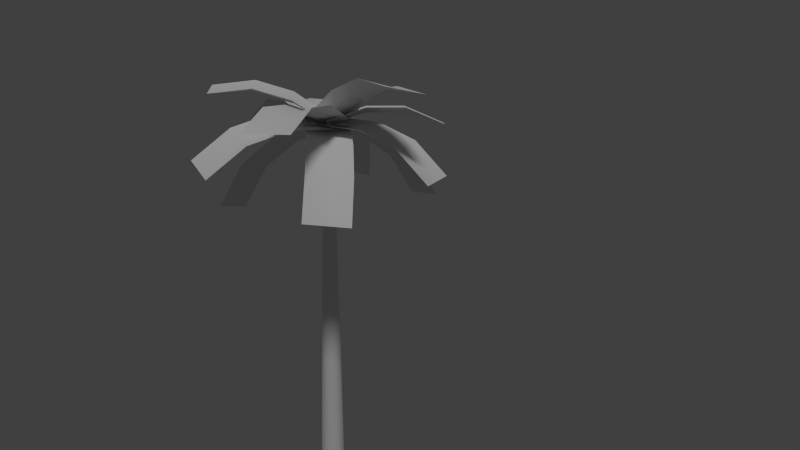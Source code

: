 # Source: banana_palm_tree_low_poly_leaves_joined.blend  (saved by Blender 2.72.0; exported with 4.5.12 LTS)
import bpy
from mathutils import Matrix  # noqa: F401  (used for matrix-valued properties, if any)

bpy.ops.wm.read_factory_settings(use_empty=True)
scene = bpy.context.scene
scene.name = 'Scene'

# ---- collections
col_collection_1 = bpy.data.collections.new('Collection 1'); scene.collection.children.link(col_collection_1)

# ---- materials (node trees are filled in below, after node groups)
mat_material_palm_tree = bpy.data.materials.new('Material Palm Tree')
mat_material_palm_tree.alpha_threshold = 0.0
mat_material_palm_tree.use_transparent_shadow = False
mat_material_palm_tree.roughness = 0.5
mat_material_palm_tree.specular_intensity = 0.0
mat_material_tropical_leaf_2 = bpy.data.materials.new('Material Tropical Leaf 2')
mat_material_tropical_leaf_2.alpha_threshold = 0.0
mat_material_tropical_leaf_2.use_transparent_shadow = False
mat_material_tropical_leaf_2.roughness = 0.5

# ---- material node trees

# ---- world
world_world = bpy.data.worlds.new('World'); scene.world = world_world
world_world.color = (0.05088, 0.05088, 0.05088)
world_world.use_sun_shadow = False
world_world.sun_shadow_jitter_overblur = 0.0
world_world.cycles.sampling_method = 'MANUAL'
world_world.cycles.sample_map_resolution = 256
world_world.light_settings.ao_factor = 0.35

# ---- cameras
cam_camera = bpy.data.cameras.new('Camera')
cam_camera.clip_end = 100.0
cam_camera.lens = 35.0
cam_camera.sensor_width = 32.0
cam_camera.sensor_height = 18.0
cam_camera.ortho_scale = 7.314
cam_camera.dof.focus_distance = 0.0
cam_camera.dof.aperture_fstop = 128.0

# ---- lights
light_lamp = bpy.data.lights.new('Lamp', 'SUN')
light_lamp.transmission_factor = 0.0
light_lamp.cutoff_distance = 30.0
light_lamp.angle = 0.1993
light_lamp.energy = 1.0
light_lamp.shadow_buffer_clip_start = 1.001
light_lamp.shadow_soft_size = 0.1
light_lamp.shadow_cascade_max_distance = 1000.0
light_lamp.cycles.use_multiple_importance_sampling = False

# ---- meshes
me_mesh = bpy.data.meshes.new('Mesh')
me_mesh.from_pydata([(9.945, -0.3853, -0.2918), (8.204, 0.3914, -2.401), (9.84, 0.4663, 0.1087), (8.099, 1.243, -2.0), (9.643, -0.01158, -1.166), (9.09, 0.2583, -1.885), (8.984, 1.11, -1.485), (9.538, 0.84, -0.7653), (9.812, 0.007459, -0.04228), (8.152, 0.8172, -2.2), (9.477, 0.3672, -0.8955), (8.923, 0.6371, -1.615), (9.936, 0.4002, -0.254), (8.297, 1.972, 1.456), (9.874, -0.3244, 0.3524), (8.235, 1.247, 2.063), (9.679, 1.031, 0.4739), (9.16, 1.566, 1.059), (9.098, 0.8409, 1.666), (9.617, 0.3068, 1.08), (9.822, 0.006966, 0.00369), (8.266, 1.609, 1.759), (9.529, 0.6251, 0.7125), (9.011, 1.159, 1.298), (9.81, -0.02243, 0.4651), (7.974, -2.192, 0.4299), (9.972, -0.1446, -0.4598), (8.136, -2.314, -0.495), (9.463, -0.9554, 0.5276), (8.876, -1.699, 0.523), (9.039, -1.821, -0.4019), (9.625, -1.078, -0.3973), (9.814, -0.02313, -0.01869), (8.055, -2.253, -0.03254), (9.435, -0.9306, 0.03478), (8.849, -1.674, 0.03016), (9.919, -0.05229, -0.4937), (8.781, 2.392, -0.7993), (10.02, 0.1066, 0.3898), (8.886, 2.55, 0.08421), (9.842, 0.8829, -0.6529), (9.492, 1.709, -0.7602), (9.596, 1.868, 0.1232), (9.946, 1.042, 0.2306), (9.884, -0.007556, -0.03546), (8.834, 2.471, -0.3575), (9.77, 0.913, -0.1877), (9.42, 1.739, -0.295), (9.892, 0.5623, 0.0989), (8.44, -0.1564, 3.133), (10.09, -0.5533, -0.06931), (8.64, -1.272, 2.965), (9.787, 0.3645, 1.285), (9.339, 0.1289, 2.313), (9.539, -0.9866, 2.145), (9.987, -0.7511, 1.117), (9.884, -0.007557, -0.03546), (8.54, -0.7142, 3.049), (9.732, -0.2104, 1.129), (9.284, -0.446, 2.157), (10.13, -0.3352, 0.2251), (9.217, -2.376, -1.532), (9.821, 0.324, -0.3822), (8.911, -1.717, -2.14), (10.14, -1.009, -0.5105), (9.862, -1.688, -1.111), (9.557, -1.029, -1.718), (9.83, -0.3495, -1.118), (9.884, -0.007557, -0.03546), (9.064, -2.046, -1.836), (9.855, -0.6818, -0.7528), (9.582, -1.361, -1.353), (10.08, -0.3029, -0.3668), (10.73, 1.909, -1.993), (9.923, 0.2755, 0.3569), (10.57, 2.488, -1.269), (10.62, 0.3975, -0.8077), (10.87, 1.131, -1.34), (10.71, 1.71, -0.6163), (10.47, 0.9759, -0.08407), (9.909, -0.003045, -0.03408), (10.65, 2.199, -1.631), (10.41, 0.7019, -0.4873), (10.66, 1.436, -1.02), (10.01, 0.3267, -0.1607), (10.53, 0.9228, 1.84), (9.956, -0.3552, 0.05562), (10.48, 0.241, 2.056), (10.43, 0.4864, 0.442), (10.63, 0.6814, 1.103), (10.58, -0.0004131, 1.319), (10.38, -0.1954, 0.6584), (9.909, -0.003045, -0.03408), (10.51, 0.5819, 1.948), (10.3, 0.1615, 0.5765), (10.5, 0.3564, 1.237), (10.07, -0.1189, 0.3413), (10.71, -2.325, -0.6344), (9.911, 0.1723, -0.4209), (10.55, -2.034, -1.397), (10.57, -0.7511, -0.003925), (10.81, -1.477, -0.3311), (10.65, -1.185, -1.093), (10.41, -0.4599, -0.7661), (9.909, -0.003045, -0.03408), (10.63, -2.18, -1.016), (10.37, -0.6478, -0.3768), (10.61, -1.373, -0.704), (9.995, 0.1273, -0.4203), (9.909, 2.445, 0.3614), (9.995, -0.1333, 0.3522), (9.909, 2.184, 1.134), (10.26, 0.8998, -0.1597), (10.26, 1.672, 0.1008), (10.26, 1.412, 0.8734), (10.26, 0.6392, 0.6128), (9.909, -0.003045, -0.03408), (9.909, 2.314, 0.7477), (10.14, 0.7695, 0.2265), (10.14, 1.542, 0.4871), (10.02, 0.3552, 0.343), (9.909, -1.908, 2.492), (10.02, -0.3613, -0.4112), (9.909, -2.624, 1.738), (10.36, -0.3991, 1.059), (10.36, -1.153, 1.776), (10.36, -1.87, 1.022), (10.36, -1.116, 0.3052), (9.909, -0.003045, -0.03408), (9.909, -2.266, 2.115), (10.21, -0.7573, 0.6823), (10.21, -1.512, 1.399), (10.01, -0.503, -0.03408), (9.909, -0.503, -3.034), (10.01, 0.497, -0.03408), (9.909, 0.497, -3.034), (10.34, -0.503, -1.034), (10.34, -0.503, -2.034), (10.34, 0.497, -2.034), (10.34, 0.497, -1.034), (9.909, -0.003045, -0.03408), (9.909, -0.003045, -3.034), (10.19, -0.003045, -1.034), (10.19, -0.003045, -2.034), (10.0, 0.0, -7.451e-09), (2.98e-08, 0.25, -7.451e-09), (2.98e-08, 0.1768, 0.1768), (0.0, 0.0, 0.25), (0.0, -0.1768, 0.1768), (-2.98e-08, -0.25, -7.451e-09), (-2.98e-08, -0.1768, -0.1768), (0.0, 0.0, -0.25), (0.0, 0.1768, -0.1768), (0.5917, 0.2802, -2.235e-08), (0.5917, 0.1981, 0.1981), (0.5917, -4.09e-10, 0.2802), (0.5917, -0.1981, 0.1981), (0.5917, -0.2802, 7.451e-09), (0.5917, -0.1981, -0.1981), (0.5917, -3.382e-08, -0.2802), (0.5917, 0.1981, -0.1981), (1.72, 0.2762, -2.235e-08), (1.72, 0.1953, 0.1953), (1.72, -8.682e-09, 0.2762), (1.72, -0.1953, 0.1953), (1.72, -0.2762, 7.451e-09), (1.72, -0.1953, -0.1953), (1.72, -4.161e-08, -0.2762), (1.72, 0.1953, -0.1953), (3.211, 0.2537, -2.235e-08), (3.211, 0.1794, 0.1794), (3.211, -1.107e-08, 0.2537), (3.211, -0.1794, 0.1794), (3.211, -0.2537, 7.451e-09), (3.211, -0.1794, -0.1794), (3.211, -4.131e-08, -0.2537), (3.211, 0.1794, -0.1794), (4.89, 0.2215, -2.235e-08), (4.89, 0.1566, 0.1566), (4.89, -9.149e-09, 0.2215), (4.89, -0.1566, 0.1566), (4.89, -0.2215, 7.451e-09), (4.89, -0.1566, -0.1566), (4.89, -3.555e-08, -0.2215), (4.89, 0.1566, -0.1566), (6.583, 0.1842, -1.49e-08), (6.583, 0.1303, 0.1303), (6.583, -4.735e-09, 0.1842), (6.583, -0.1303, 0.1303), (6.583, -0.1842, 0.0), (6.583, -0.1303, -0.1303), (6.583, -2.67e-08, -0.1842), (6.583, 0.1303, -0.1303), (8.115, 0.1472, -1.49e-08), (8.115, 0.1041, 0.1041), (8.115, 3.907e-10, 0.1472), (8.115, -0.1041, 0.1041), (8.115, -0.1472, 0.0), (8.115, -0.1041, -0.1041), (8.115, -1.715e-08, -0.1472), (8.115, 0.1041, -0.1041), (9.88, 0.07637, 2.651e-07), (9.88, 0.05399, 0.05399), (9.88, 2.307e-09, 0.07637), (9.88, -0.05399, 0.05399), (9.88, -0.07637, 2.749e-07), (9.88, -0.05399, -0.05399), (9.88, -6.797e-09, -0.07636), (9.88, 0.05399, -0.05399)], [], [(11, 9, 3, 6), (8, 10, 7, 2), (10, 11, 6, 7), (5, 1, 9, 11), (0, 4, 10, 8), (4, 5, 11, 10), (23, 21, 15, 18), (20, 22, 19, 14), (22, 23, 18, 19), (17, 13, 21, 23), (12, 16, 22, 20), (16, 17, 23, 22), (35, 33, 27, 30), (32, 34, 31, 26), (34, 35, 30, 31), (29, 25, 33, 35), (24, 28, 34, 32), (28, 29, 35, 34), (47, 45, 39, 42), (44, 46, 43, 38), (46, 47, 42, 43), (41, 37, 45, 47), (36, 40, 46, 44), (40, 41, 47, 46), (59, 57, 51, 54), (56, 58, 55, 50), (58, 59, 54, 55), (53, 49, 57, 59), (48, 52, 58, 56), (52, 53, 59, 58), (71, 69, 63, 66), (68, 70, 67, 62), (70, 71, 66, 67), (65, 61, 69, 71), (60, 64, 70, 68), (64, 65, 71, 70), (83, 81, 75, 78), (80, 82, 79, 74), (82, 83, 78, 79), (77, 73, 81, 83), (72, 76, 82, 80), (76, 77, 83, 82), (95, 93, 87, 90), (92, 94, 91, 86), (94, 95, 90, 91), (89, 85, 93, 95), (84, 88, 94, 92), (88, 89, 95, 94), (107, 105, 99, 102), (104, 106, 103, 98), (106, 107, 102, 103), (101, 97, 105, 107), (96, 100, 106, 104), (100, 101, 107, 106), (119, 117, 111, 114), (116, 118, 115, 110), (118, 119, 114, 115), (113, 109, 117, 119), (108, 112, 118, 116), (112, 113, 119, 118), (131, 129, 123, 126), (128, 130, 127, 122), (130, 131, 126, 127), (125, 121, 129, 131), (120, 124, 130, 128), (124, 125, 131, 130), (143, 141, 135, 138), (140, 142, 139, 134), (142, 143, 138, 139), (137, 133, 141, 143), (132, 136, 142, 140), (136, 137, 143, 142), (150, 152, 151), (149, 152, 150), (149, 145, 152), (148, 145, 149), (148, 146, 145), (147, 146, 148), (153, 161, 168, 160), (154, 162, 161, 153), (155, 163, 162, 154), (156, 164, 163, 155), (157, 165, 164, 156), (158, 166, 165, 157), (159, 167, 166, 158), (160, 168, 167, 159), (161, 169, 176, 168), (162, 170, 169, 161), (163, 171, 170, 162), (164, 172, 171, 163), (165, 173, 172, 164), (166, 174, 173, 165), (167, 175, 174, 166), (168, 176, 175, 167), (169, 177, 184, 176), (170, 178, 177, 169), (171, 179, 178, 170), (172, 180, 179, 171), (173, 181, 180, 172), (174, 182, 181, 173), (175, 183, 182, 174), (176, 184, 183, 175), (177, 185, 192, 184), (178, 186, 185, 177), (179, 187, 186, 178), (180, 188, 187, 179), (181, 189, 188, 180), (182, 190, 189, 181), (183, 191, 190, 182), (184, 192, 191, 183), (185, 193, 200, 192), (186, 194, 193, 185), (187, 195, 194, 186), (188, 196, 195, 187), (189, 197, 196, 188), (190, 198, 197, 189), (191, 199, 198, 190), (192, 200, 199, 191), (193, 201, 208, 200), (194, 202, 201, 193), (195, 203, 202, 194), (196, 204, 203, 195), (197, 205, 204, 196), (198, 206, 205, 197), (199, 207, 206, 198), (200, 208, 207, 199), (145, 153, 160, 152), (146, 154, 153, 145), (147, 155, 154, 146), (148, 156, 155, 147), (149, 157, 156, 148), (150, 158, 157, 149), (151, 159, 158, 150), (152, 160, 159, 151), (201, 144, 208), (202, 144, 201), (203, 144, 202), (204, 144, 203), (205, 144, 204), (206, 144, 205), (207, 144, 206), (208, 144, 207)])
me_mesh.polygons.foreach_set('use_smooth', [1, 1, 1, 1, 1, 1, 1, 1, 1, 1, 1, 1, 1, 1, 1, 1, 1, 1, 1, 1, 1, 1, 1, 1, 1, 1, 1, 1, 1, 1, 1, 1, 1, 1, 1, 1, 1, 1, 1, 1, 1, 1, 1, 1, 1, 1, 1, 1, 1, 1, 1, 1, 1, 1, 1, 1, 1, 1, 1, 1, 1, 1, 1, 1, 1, 1, 1, 1, 1, 1, 1, 1, 0, 0, 0, 0, 0, 0, 1, 1, 1, 1, 1, 1, 1, 1, 1, 1, 1, 1, 1, 1, 1, 1, 1, 1, 1, 1, 1, 1, 1, 1, 1, 1, 1, 1, 1, 1, 1, 1, 1, 1, 1, 1, 1, 1, 1, 1, 1, 1, 1, 1, 1, 1, 1, 1, 1, 1, 1, 1, 1, 1, 1, 1, 1, 1, 1, 1, 1, 1, 1, 1])
me_mesh.polygons.foreach_set('material_index', [1, 1, 1, 1, 1, 1, 1, 1, 1, 1, 1, 1, 1, 1, 1, 1, 1, 1, 1, 1, 1, 1, 1, 1, 1, 1, 1, 1, 1, 1, 1, 1, 1, 1, 1, 1, 1, 1, 1, 1, 1, 1, 1, 1, 1, 1, 1, 1, 1, 1, 1, 1, 1, 1, 1, 1, 1, 1, 1, 1, 1, 1, 1, 1, 1, 1, 1, 1, 1, 1, 1, 1, 0, 0, 0, 0, 0, 0, 0, 0, 0, 0, 0, 0, 0, 0, 0, 0, 0, 0, 0, 0, 0, 0, 0, 0, 0, 0, 0, 0, 0, 0, 0, 0, 0, 0, 0, 0, 0, 0, 0, 0, 0, 0, 0, 0, 0, 0, 0, 0, 0, 0, 0, 0, 0, 0, 0, 0, 0, 0, 0, 0, 0, 0, 0, 0, 0, 0, 0, 0, 0, 0])
_uv = me_mesh.uv_layers.new(name='UVMap')
_uv.uv.foreach_set('vector', [0.6544, 0.5394, 0.974, 0.5, 0.974, 0.9999, 0.6544, 0.9999, 0.01507, 0.5443, 0.3347, 0.5541, 0.3347, 0.9999, 0.01507, 0.9999, 0.3347, 0.5541, 0.6544, 0.5394, 0.6544, 0.9999, 0.3347, 0.9999, 0.6544, 9.998e-05, 0.974, 9.998e-05, 0.974, 0.5, 0.6544, 0.5394, 0.01507, 9.998e-05, 0.3347, 9.998e-05, 0.3347, 0.5541, 0.01507, 0.5443, 0.3347, 9.998e-05, 0.6544, 9.998e-05, 0.6544, 0.5394, 0.3347, 0.5541, 0.6544, 0.5394, 0.974, 0.5, 0.974, 0.9999, 0.6544, 0.9999, 0.01507, 0.5443, 0.3347, 0.5541, 0.3347, 0.9999, 0.01507, 0.9999, 0.3347, 0.5541, 0.6544, 0.5394, 0.6544, 0.9999, 0.3347, 0.9999, 0.6544, 9.998e-05, 0.974, 9.998e-05, 0.974, 0.5, 0.6544, 0.5394, 0.01507, 9.998e-05, 0.3347, 9.998e-05, 0.3347, 0.5541, 0.01507, 0.5443, 0.3347, 9.998e-05, 0.6544, 9.998e-05, 0.6544, 0.5394, 0.3347, 0.5541, 0.6544, 0.5394, 0.974, 0.5, 0.974, 0.9999, 0.6544, 0.9999, 0.01507, 0.5443, 0.3347, 0.5541, 0.3347, 0.9999, 0.01507, 0.9999, 0.3347, 0.5541, 0.6544, 0.5394, 0.6544, 0.9999, 0.3347, 0.9999, 0.6544, 9.998e-05, 0.974, 9.998e-05, 0.974, 0.5, 0.6544, 0.5394, 0.01507, 9.998e-05, 0.3347, 9.998e-05, 0.3347, 0.5541, 0.01507, 0.5443, 0.3347, 9.998e-05, 0.6544, 9.998e-05, 0.6544, 0.5394, 0.3347, 0.5541, 0.6544, 0.5394, 0.974, 0.5, 0.974, 0.9999, 0.6544, 0.9999, 0.01507, 0.5443, 0.3347, 0.5541, 0.3347, 0.9999, 0.01507, 0.9999, 0.3347, 0.5541, 0.6544, 0.5394, 0.6544, 0.9999, 0.3347, 0.9999, 0.6544, 9.998e-05, 0.974, 9.998e-05, 0.974, 0.5, 0.6544, 0.5394, 0.01507, 9.998e-05, 0.3347, 9.998e-05, 0.3347, 0.5541, 0.01507, 0.5443, 0.3347, 9.998e-05, 0.6544, 9.998e-05, 0.6544, 0.5394, 0.3347, 0.5541, 0.6544, 0.5394, 0.974, 0.5, 0.974, 0.9999, 0.6544, 0.9999, 0.01507, 0.5443, 0.3347, 0.5541, 0.3347, 0.9999, 0.01507, 0.9999, 0.3347, 0.5541, 0.6544, 0.5394, 0.6544, 0.9999, 0.3347, 0.9999, 0.6544, 9.998e-05, 0.974, 9.998e-05, 0.974, 0.5, 0.6544, 0.5394, 0.01507, 9.998e-05, 0.3347, 9.998e-05, 0.3347, 0.5541, 0.01507, 0.5443, 0.3347, 9.998e-05, 0.6544, 9.998e-05, 0.6544, 0.5394, 0.3347, 0.5541, 0.6544, 0.5394, 0.974, 0.5, 0.974, 0.9999, 0.6544, 0.9999, 0.01507, 0.5443, 0.3347, 0.5541, 0.3347, 0.9999, 0.01507, 0.9999, 0.3347, 0.5541, 0.6544, 0.5394, 0.6544, 0.9999, 0.3347, 0.9999, 0.6544, 9.998e-05, 0.974, 9.998e-05, 0.974, 0.5, 0.6544, 0.5394, 0.01507, 9.998e-05, 0.3347, 9.998e-05, 0.3347, 0.5541, 0.01507, 0.5443, 0.3347, 9.998e-05, 0.6544, 9.998e-05, 0.6544, 0.5394, 0.3347, 0.5541, 0.6544, 0.5394, 0.974, 0.5, 0.974, 0.9999, 0.6544, 0.9999, 0.01507, 0.5443, 0.3347, 0.5541, 0.3347, 0.9999, 0.01507, 0.9999, 0.3347, 0.5541, 0.6544, 0.5394, 0.6544, 0.9999, 0.3347, 0.9999, 0.6544, 9.998e-05, 0.974, 9.998e-05, 0.974, 0.5, 0.6544, 0.5394, 0.01507, 9.998e-05, 0.3347, 9.998e-05, 0.3347, 0.5541, 0.01507, 0.5443, 0.3347, 9.998e-05, 0.6544, 9.998e-05, 0.6544, 0.5394, 0.3347, 0.5541, 0.6544, 0.5394, 0.974, 0.5, 0.974, 0.9999, 0.6544, 0.9999, 0.01507, 0.5443, 0.3347, 0.5541, 0.3347, 0.9999, 0.01507, 0.9999, 0.3347, 0.5541, 0.6544, 0.5394, 0.6544, 0.9999, 0.3347, 0.9999, 0.6544, 9.998e-05, 0.974, 9.998e-05, 0.974, 0.5, 0.6544, 0.5394, 0.01507, 9.998e-05, 0.3347, 9.998e-05, 0.3347, 0.5541, 0.01507, 0.5443, 0.3347, 9.998e-05, 0.6544, 9.998e-05, 0.6544, 0.5394, 0.3347, 0.5541, 0.6544, 0.5394, 0.974, 0.5, 0.974, 0.9999, 0.6544, 0.9999, 0.01507, 0.5443, 0.3347, 0.5541, 0.3347, 0.9999, 0.01507, 0.9999, 0.3347, 0.5541, 0.6544, 0.5394, 0.6544, 0.9999, 0.3347, 0.9999, 0.6544, 9.998e-05, 0.974, 9.998e-05, 0.974, 0.5, 0.6544, 0.5394, 0.01507, 9.998e-05, 0.3347, 9.998e-05, 0.3347, 0.5541, 0.01507, 0.5443, 0.3347, 9.998e-05, 0.6544, 9.998e-05, 0.6544, 0.5394, 0.3347, 0.5541, 0.6544, 0.5394, 0.974, 0.5, 0.974, 0.9999, 0.6544, 0.9999, 0.01507, 0.5443, 0.3347, 0.5541, 0.3347, 0.9999, 0.01507, 0.9999, 0.3347, 0.5541, 0.6544, 0.5394, 0.6544, 0.9999, 0.3347, 0.9999, 0.6544, 9.998e-05, 0.974, 9.998e-05, 0.974, 0.5, 0.6544, 0.5394, 0.01507, 9.998e-05, 0.3347, 9.998e-05, 0.3347, 0.5541, 0.01507, 0.5443, 0.3347, 9.998e-05, 0.6544, 9.998e-05, 0.6544, 0.5394, 0.3347, 0.5541, 0.6544, 0.5394, 0.974, 0.5, 0.974, 0.9999, 0.6544, 0.9999, 0.01507, 0.5443, 0.3347, 0.5541, 0.3347, 0.9999, 0.01507, 0.9999, 0.3347, 0.5541, 0.6544, 0.5394, 0.6544, 0.9999, 0.3347, 0.9999, 0.6544, 9.998e-05, 0.974, 9.998e-05, 0.974, 0.5, 0.6544, 0.5394, 0.01507, 9.998e-05, 0.3347, 9.998e-05, 0.3347, 0.5541, 0.01507, 0.5443, 0.3347, 9.998e-05, 0.6544, 9.998e-05, 0.6544, 0.5394, 0.3347, 0.5541, 0.6544, 0.5394, 0.974, 0.5, 0.974, 0.9999, 0.6544, 0.9999, 0.01507, 0.5443, 0.3347, 0.5541, 0.3347, 0.9999, 0.01507, 0.9999, 0.3347, 0.5541, 0.6544, 0.5394, 0.6544, 0.9999, 0.3347, 0.9999, 0.6544, 9.998e-05, 0.974, 9.998e-05, 0.974, 0.5, 0.6544, 0.5394, 0.01507, 9.998e-05, 0.3347, 9.998e-05, 0.3347, 0.5541, 0.01507, 0.5443, 0.3347, 9.998e-05, 0.6544, 9.998e-05, 0.6544, 0.5394, 0.3347, 0.5541, 0.0, 0.0, 0.0, 0.0, 0.0, 0.0, 0.0, 0.0, 0.0, 0.0, 0.0, 0.0, 0.0, 0.0, 0.0, 0.0, 0.0, 0.0, 0.0, 0.0, 0.0, 0.0, 0.0, 0.0, 0.0, 0.0, 0.0, 0.0, 0.0, 0.0, 0.0, 0.0, 0.0, 0.0, 0.0, 0.0, 0.0, 0.0, 0.0, 0.0, 0.0, 0.0, 0.0, 0.0, 0.0, 0.0, 0.0, 0.0, 0.0, 0.0, 0.0, 0.0, 0.0, 0.0, 0.0, 0.0, 0.0, 0.0, 0.0, 0.0, 0.0, 0.0, 0.0, 0.0, 0.0, 0.0, 0.0, 0.0, 0.0, 0.0, 0.0, 0.0, 0.0, 0.0, 0.0, 0.0, 0.0, 0.0, 0.0, 0.0, 0.0, 0.0, 0.0, 0.0, 0.0, 0.0, 0.0, 0.0, 0.0, 0.0, 0.0, 0.0, 0.0, 0.0, 0.0, 0.0, 0.0, 0.0, 0.0, 0.0, 0.0, 0.0, 0.0, 0.0, 0.0, 0.0, 0.0, 0.0, 0.0, 0.0, 0.0, 0.0, 0.0, 0.0, 0.0, 0.0, 0.0, 0.0, 0.0, 0.0, 0.0, 0.0, 0.0, 0.0, 0.0, 0.0, 0.0, 0.0, 0.0, 0.0, 0.0, 0.0, 0.0, 0.0, 0.0, 0.0, 0.0, 0.0, 0.0, 0.0, 0.0, 0.0, 0.0, 0.0, 0.0, 0.0, 0.0, 0.0, 0.0, 0.0, 0.0, 0.0, 0.0, 0.0, 0.0, 0.0, 0.0, 0.0, 0.0, 0.0, 0.0, 0.0, 0.0, 0.0, 0.0, 0.0, 0.0, 0.0, 0.0, 0.0, 0.0, 0.0, 0.0, 0.0, 0.0, 0.0, 0.0, 0.0, 0.0, 0.0, 0.0, 0.0, 0.0, 0.0, 0.0, 0.0, 0.0, 0.0, 0.0, 0.0, 0.0, 0.0, 0.0, 0.0, 0.0, 0.0, 0.0, 0.0, 0.0, 0.0, 0.0, 0.0, 0.0, 0.0, 0.0, 0.0, 0.0, 0.0, 0.0, 0.0, 0.0, 0.0, 0.0, 0.0, 0.0, 0.0, 0.0, 0.0, 0.0, 0.0, 0.0, 0.0, 0.0, 0.0, 0.0, 0.0, 0.0, 0.0, 0.0, 0.0, 0.0, 0.0, 0.0, 0.0, 0.0, 0.0, 0.0, 0.0, 0.0, 0.0, 0.0, 0.0, 0.0, 0.0, 0.0, 0.0, 0.0, 0.0, 0.0, 0.0, 0.0, 0.0, 0.0, 0.0, 0.0, 0.0, 0.0, 0.0, 0.0, 0.0, 0.0, 0.0, 0.0, 0.0, 0.0, 0.0, 0.0, 0.0, 0.0, 0.0, 0.0, 0.0, 0.0, 0.0, 0.0, 0.0, 0.0, 0.0, 0.0, 0.0, 0.0, 0.0, 0.0, 0.0, 0.0, 0.0, 0.0, 0.0, 0.0, 0.0, 0.0, 0.0, 0.0, 0.0, 0.0, 0.0, 0.0, 0.0, 0.0, 0.0, 0.0, 0.0, 0.0, 0.0, 0.0, 0.0, 0.0, 0.0, 0.0, 0.0, 0.0, 0.0, 0.0, 0.0, 0.0, 0.0, 0.0, 0.0, 0.0, 0.0, 0.0, 0.0, 0.0, 0.0, 0.0, 0.0, 0.0, 0.0, 0.0, 0.0, 0.0, 0.0, 0.0, 0.0, 0.0, 0.0, 0.0, 0.0, 0.0, 0.0, 0.0, 0.0, 0.0, 0.0, 0.0, 0.0, 0.0, 0.0, 0.0, 0.0, 0.0, 0.0, 0.0, 0.0, 0.0, 0.0, 0.0, 0.0, 0.0, 0.0, 0.0, 0.0, 0.0, 0.0, 0.0, 0.0, 0.0, 0.0, 0.0, 0.0, 0.0, 0.0, 0.0, 0.0, 0.0, 0.0, 0.0, 0.0, 0.0, 0.0, 0.0, 0.0, 0.0, 0.0, 0.0, 0.0, 0.0, 0.0, 0.0, 0.0, 0.0, 0.0, 0.0, 0.0, 0.0, 0.0, 0.0, 0.0, 0.0, 0.0, 0.0, 0.0, 0.0, 0.0, 0.0, 0.0, 0.0, 0.0, 0.0, 0.0, 0.0, 0.0, 0.0, 0.0, 0.0, 0.0, 0.0, 0.0, 0.0, 0.0, 0.0, 0.0, 0.0, 0.0, 0.0, 0.0, 0.0, 0.0, 0.0, 0.0, 0.0, 0.0, 0.0, 0.0, 0.0, 0.0, 0.0, 0.0, 0.0, 0.0, 0.0, 0.0, 0.0, 0.0, 0.0, 0.0, 0.0, 0.0, 0.0, 0.0, 0.0, 0.0, 0.0, 0.0, 0.0, 0.0, 0.0, 0.0, 0.0, 0.0, 0.0, 0.0, 0.0, 0.0, 0.0, 0.0, 0.0, 0.0, 0.0, 0.0, 0.0, 0.0, 0.0, 0.0, 0.0, 0.0, 0.0, 0.0, 0.0, 0.0, 0.0, 0.0, 0.0, 0.0, 0.0, 0.0, 0.0, 0.0, 0.0, 0.0, 0.0, 0.0, 0.0, 0.0, 0.0, 0.0, 0.0, 0.0, 0.0, 0.0, 0.0, 0.0, 0.0, 0.0, 0.0, 0.0, 0.0, 0.0, 0.0, 0.0, 0.0, 0.0, 0.0, 0.0, 0.0, 0.0, 0.0, 0.0, 0.0, 0.0, 0.0, 0.0, 0.0, 0.0, 0.0, 0.0, 0.0, 0.0, 0.0, 0.0, 0.0, 0.0])
me_mesh.materials.append(mat_material_palm_tree)
me_mesh.materials.append(mat_material_tropical_leaf_2)
me_mesh.use_remesh_preserve_volume = False
me_mesh.use_remesh_preserve_attributes = False
me_mesh.use_mirror_vertex_groups = False
me_mesh.update()

# ---- curves / text
cu_beziercurve = bpy.data.curves.new('BezierCurve', 'CURVE')
cu_beziercurve.dimensions = '3D'
_sp = cu_beziercurve.splines.new('BEZIER'); _sp.bezier_points.add(1)
_sp.bezier_points.foreach_set('co', [-2.396, 1.0, 7.51e-08, -0.4208, 0.4, 3.2e-08])
_sp.bezier_points.foreach_set('handle_left', [-2.896, 0.5, 7.51e-08, -0.9454, 0.4108, 3.244e-08])
_sp.bezier_points.foreach_set('handle_right', [-1.896, 1.5, 7.51e-08, -0.05324, 0.3925, 3.168e-08])
for _p, _l, _r in zip(_sp.bezier_points, ['ALIGNED', 'ALIGNED'], ['ALIGNED', 'ALIGNED']): _p.handle_left_type = _l; _p.handle_right_type = _r
_sp.order_u = 0
_sp.order_v = 0
cu_beziercurve.use_path = True
cu_beziercurve.use_path_clamp = True
cu_beziercurve.bevel_resolution = 0
cu_beziercurve.fill_mode = 'HALF'
cu_beziercircle = bpy.data.curves.new('BezierCircle', 'CURVE')
cu_beziercircle.dimensions = '2D'
_sp = cu_beziercircle.splines.new('BEZIER'); _sp.bezier_points.add(3)
_sp.bezier_points.foreach_set('co', [-0.25, 0.0, 0.0, 0.0, 0.25, 0.0, 0.25, 0.0, 0.0, 0.0, -0.25, 0.0])
_sp.bezier_points.foreach_set('handle_left', [-0.25, -0.138, 0.0, -0.138, 0.25, 0.0, 0.25, 0.138, 0.0, 0.138, -0.25, 0.0])
_sp.bezier_points.foreach_set('handle_right', [-0.25, 0.138, 0.0, 0.138, 0.25, 0.0, 0.25, -0.138, 0.0, -0.138, -0.25, 0.0])
for _p, _l, _r in zip(_sp.bezier_points, ['AUTO', 'AUTO', 'AUTO', 'AUTO'], ['AUTO', 'AUTO', 'AUTO', 'AUTO']): _p.handle_left_type = _l; _p.handle_right_type = _r
_sp.bezier_points.foreach_set('radius', [0.25, 0.25, 0.25, 0.25])
_sp.order_u = 0
_sp.order_v = 0
_sp.resolution_u = 2
_sp.use_cyclic_u = True
cu_beziercircle.use_path = True
cu_beziercircle.use_path_clamp = True
cu_beziercircle.bevel_resolution = 0
cu_beziercircle.fill_mode = 'BOTH'

# ---- objects
ob_width = bpy.data.objects.new('Width', cu_beziercurve)
ob_profile = bpy.data.objects.new('Profile', cu_beziercircle)
ob_palm_tree_1 = bpy.data.objects.new('Palm Tree 1', me_mesh)
ob_lamp = bpy.data.objects.new('Lamp', light_lamp)
ob_camera = bpy.data.objects.new('Camera', cam_camera)

# ---- transforms, parenting, visibility, modifiers, constraints
ob_width.location = (0.0, 0.0, 0.0)
ob_width.rotation_euler = (1.571, -0.0, 0.0)
ob_width.hide_render = True
ob_width.lineart.crease_threshold = 0.0
ob_profile.location = (0.0, 0.0, 0.0)
ob_profile.hide_render = True
ob_profile.lineart.crease_threshold = 0.0
ob_palm_tree_1.location = (-7.451e-09, 0.0, 0.0)
ob_palm_tree_1.rotation_euler = (-0.0, 4.712, 0.0)
ob_palm_tree_1.lineart.crease_threshold = 0.0
ob_lamp.location = (4.076, 1.005, 13.46)
ob_lamp.rotation_euler = (0.6503, 0.05522, 1.866)
ob_lamp.lock_rotations_4d = False
ob_lamp.empty_display_type = 'ARROWS'
ob_lamp.color = (0.0, 0.0, 0.0, 0.0)
ob_lamp.lineart.crease_threshold = 0.0
ob_camera.location = (17.17, 6.791, 11.13)
ob_camera.rotation_euler = (1.389, 0.0007304, -48.4)
ob_camera.lock_rotations_4d = False
ob_camera.empty_display_type = 'ARROWS'
ob_camera.color = (0.0, 0.0, 0.0, 0.0)
ob_camera.display_type = 'WIRE'
ob_camera.lineart.crease_threshold = 0.0

# ---- collection membership
col_collection_1.objects.link(ob_width)
col_collection_1.objects.link(ob_profile)
col_collection_1.objects.link(ob_palm_tree_1)
col_collection_1.objects.link(ob_lamp)
col_collection_1.objects.link(ob_camera)

# ---- scene / render settings (as saved in the file)
scene.camera = ob_camera
scene.frame_start = 1; scene.frame_end = 250; scene.frame_set(1)
scene.render.engine = 'BLENDER_EEVEE_NEXT'
scene.render.resolution_percentage = 50
scene.render.dither_intensity = 0.0
scene.cycles.use_denoising = False
scene.cycles.samples = 10
scene.cycles.sampling_pattern = 'TABULATED_SOBOL'
scene.cycles.light_sampling_threshold = 0.0
scene.cycles.use_adaptive_sampling = False
scene.cycles.use_light_tree = False
scene.cycles.blur_glossy = 0.0
scene.cycles.pixel_filter_type = 'GAUSSIAN'
scene.cycles.sample_clamp_indirect = 0.0
scene.view_settings.view_transform = 'Standard'
bpy.context.view_layer.update()
